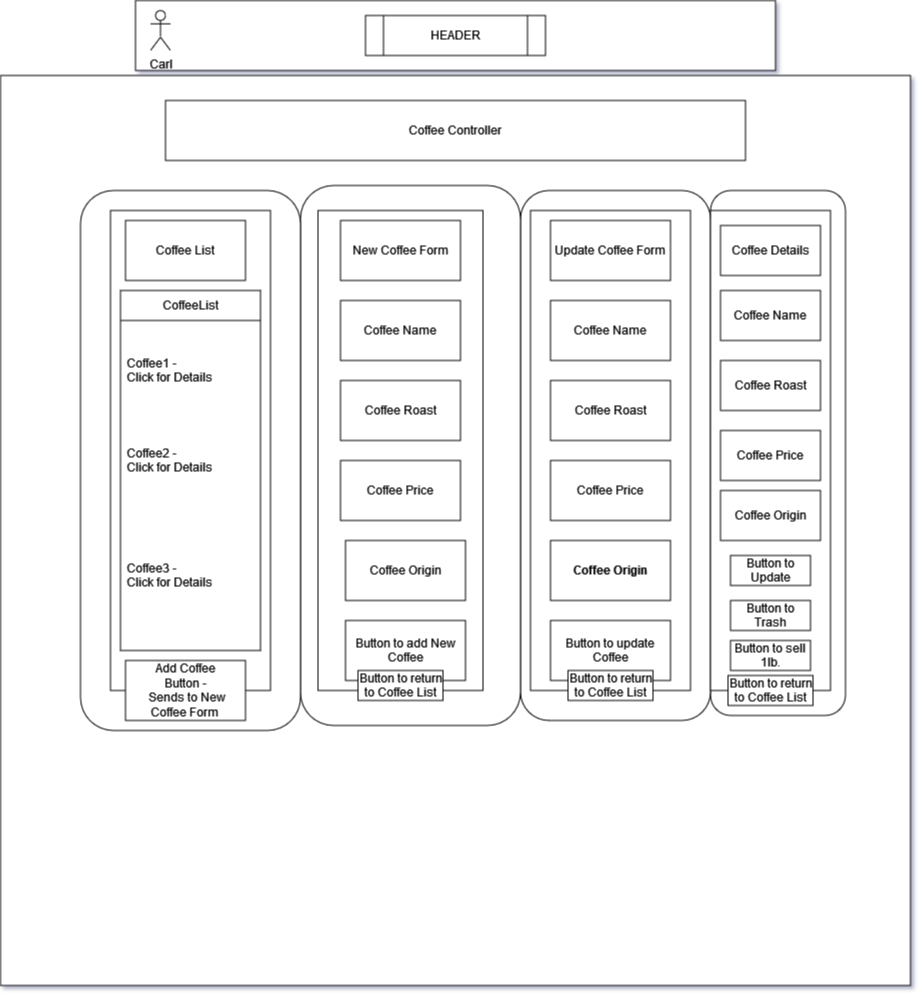

The diagram above was exported from draw.io. Its source (the exported page's mxGraphModel, read from the mxfile embedded in the PNG):
<mxGraphModel dx="1422" dy="752" grid="1" gridSize="10" guides="1" tooltips="1" connect="1" arrows="1" fold="1" page="1" pageScale="1" pageWidth="850" pageHeight="1100" math="0" shadow="0">
  <root>
    <mxCell id="0" />
    <mxCell id="1" parent="0" />
    <mxCell id="mIIeXl3Z7K6YEu9DSReI-1" value="" style="rounded=0;whiteSpace=wrap;html=1;" vertex="1" parent="1">
      <mxGeometry x="185" y="20" width="640" height="70" as="geometry" />
    </mxCell>
    <mxCell id="mIIeXl3Z7K6YEu9DSReI-2" value="HEADER" style="shape=process;whiteSpace=wrap;html=1;backgroundOutline=1;" vertex="1" parent="1">
      <mxGeometry x="415" y="35" width="180" height="40" as="geometry" />
    </mxCell>
    <mxCell id="mIIeXl3Z7K6YEu9DSReI-3" value="Carl" style="shape=umlActor;verticalLabelPosition=bottom;verticalAlign=top;html=1;outlineConnect=0;" vertex="1" parent="1">
      <mxGeometry x="200" y="30" width="20" height="40" as="geometry" />
    </mxCell>
    <mxCell id="mIIeXl3Z7K6YEu9DSReI-6" value="" style="whiteSpace=wrap;html=1;aspect=fixed;" vertex="1" parent="1">
      <mxGeometry x="50" y="95" width="910" height="910" as="geometry" />
    </mxCell>
    <mxCell id="mIIeXl3Z7K6YEu9DSReI-50" value="" style="rounded=1;whiteSpace=wrap;html=1;" vertex="1" parent="1">
      <mxGeometry x="760" y="210" width="135" height="525" as="geometry" />
    </mxCell>
    <mxCell id="mIIeXl3Z7K6YEu9DSReI-49" value="" style="rounded=1;whiteSpace=wrap;html=1;" vertex="1" parent="1">
      <mxGeometry x="570" y="210" width="190" height="530" as="geometry" />
    </mxCell>
    <mxCell id="mIIeXl3Z7K6YEu9DSReI-48" value="" style="rounded=1;whiteSpace=wrap;html=1;" vertex="1" parent="1">
      <mxGeometry x="350" y="205" width="220" height="540" as="geometry" />
    </mxCell>
    <mxCell id="mIIeXl3Z7K6YEu9DSReI-47" value="" style="rounded=1;whiteSpace=wrap;html=1;" vertex="1" parent="1">
      <mxGeometry x="130" y="210" width="220" height="540" as="geometry" />
    </mxCell>
    <mxCell id="mIIeXl3Z7K6YEu9DSReI-7" value="Coffee Controller" style="rounded=0;whiteSpace=wrap;html=1;" vertex="1" parent="1">
      <mxGeometry x="215" y="120" width="580" height="60" as="geometry" />
    </mxCell>
    <mxCell id="mIIeXl3Z7K6YEu9DSReI-8" value="" style="rounded=0;whiteSpace=wrap;html=1;" vertex="1" parent="1">
      <mxGeometry x="160" y="230" width="160" height="480" as="geometry" />
    </mxCell>
    <mxCell id="mIIeXl3Z7K6YEu9DSReI-9" value="" style="rounded=0;whiteSpace=wrap;html=1;" vertex="1" parent="1">
      <mxGeometry x="367.5" y="230" width="165" height="480" as="geometry" />
    </mxCell>
    <mxCell id="mIIeXl3Z7K6YEu9DSReI-10" value="" style="rounded=0;whiteSpace=wrap;html=1;" vertex="1" parent="1">
      <mxGeometry x="580" y="230" width="160" height="480" as="geometry" />
    </mxCell>
    <mxCell id="mIIeXl3Z7K6YEu9DSReI-12" value="Coffee List" style="rounded=0;whiteSpace=wrap;html=1;" vertex="1" parent="1">
      <mxGeometry x="175" y="240" width="120" height="60" as="geometry" />
    </mxCell>
    <mxCell id="mIIeXl3Z7K6YEu9DSReI-13" value="CoffeeList" style="swimlane;fontStyle=0;childLayout=stackLayout;horizontal=1;startSize=30;horizontalStack=0;resizeParent=1;resizeParentMax=0;resizeLast=0;collapsible=1;marginBottom=0;whiteSpace=wrap;html=1;" vertex="1" parent="1">
      <mxGeometry x="170" y="310" width="140" height="360" as="geometry" />
    </mxCell>
    <mxCell id="mIIeXl3Z7K6YEu9DSReI-14" value="&lt;div&gt;Coffee1 - &lt;br&gt;&lt;/div&gt;&lt;div&gt;&lt;div&gt;Click for Details&lt;/div&gt;&lt;/div&gt;" style="text;strokeColor=none;fillColor=none;align=left;verticalAlign=middle;spacingLeft=4;spacingRight=4;overflow=hidden;points=[[0,0.5],[1,0.5]];portConstraint=eastwest;rotatable=0;whiteSpace=wrap;html=1;" vertex="1" parent="mIIeXl3Z7K6YEu9DSReI-13">
      <mxGeometry y="30" width="140" height="100" as="geometry" />
    </mxCell>
    <mxCell id="mIIeXl3Z7K6YEu9DSReI-15" value="&lt;div&gt;Coffee2 -&lt;/div&gt;&lt;div&gt;&lt;div&gt;Click for Details&lt;/div&gt;&lt;/div&gt;" style="text;strokeColor=none;fillColor=none;align=left;verticalAlign=middle;spacingLeft=4;spacingRight=4;overflow=hidden;points=[[0,0.5],[1,0.5]];portConstraint=eastwest;rotatable=0;whiteSpace=wrap;html=1;" vertex="1" parent="mIIeXl3Z7K6YEu9DSReI-13">
      <mxGeometry y="130" width="140" height="80" as="geometry" />
    </mxCell>
    <mxCell id="mIIeXl3Z7K6YEu9DSReI-16" value="&lt;div&gt;Coffee3 - &lt;br&gt;&lt;/div&gt;&lt;div&gt;Click for Details&lt;/div&gt;" style="text;strokeColor=none;fillColor=none;align=left;verticalAlign=middle;spacingLeft=4;spacingRight=4;overflow=hidden;points=[[0,0.5],[1,0.5]];portConstraint=eastwest;rotatable=0;whiteSpace=wrap;html=1;" vertex="1" parent="mIIeXl3Z7K6YEu9DSReI-13">
      <mxGeometry y="210" width="140" height="150" as="geometry" />
    </mxCell>
    <mxCell id="mIIeXl3Z7K6YEu9DSReI-18" value="&lt;div&gt;Add Coffee&lt;/div&gt;&lt;div&gt;Button -&lt;/div&gt;&lt;div&gt;&amp;nbsp;Sends to New Coffee Form&lt;br&gt;&lt;/div&gt;" style="rounded=0;whiteSpace=wrap;html=1;" vertex="1" parent="1">
      <mxGeometry x="175" y="680" width="120" height="60" as="geometry" />
    </mxCell>
    <mxCell id="mIIeXl3Z7K6YEu9DSReI-19" value="New Coffee Form" style="rounded=0;whiteSpace=wrap;html=1;" vertex="1" parent="1">
      <mxGeometry x="390" y="240" width="120" height="60" as="geometry" />
    </mxCell>
    <mxCell id="mIIeXl3Z7K6YEu9DSReI-20" value="Update Coffee Form" style="rounded=0;whiteSpace=wrap;html=1;" vertex="1" parent="1">
      <mxGeometry x="600" y="240" width="120" height="60" as="geometry" />
    </mxCell>
    <mxCell id="mIIeXl3Z7K6YEu9DSReI-21" value="Coffee Name" style="rounded=0;whiteSpace=wrap;html=1;" vertex="1" parent="1">
      <mxGeometry x="390" y="320" width="120" height="60" as="geometry" />
    </mxCell>
    <mxCell id="mIIeXl3Z7K6YEu9DSReI-22" value="Coffee Roast" style="rounded=0;whiteSpace=wrap;html=1;" vertex="1" parent="1">
      <mxGeometry x="390" y="400" width="120" height="60" as="geometry" />
    </mxCell>
    <mxCell id="mIIeXl3Z7K6YEu9DSReI-23" value="Coffee Price" style="rounded=0;whiteSpace=wrap;html=1;" vertex="1" parent="1">
      <mxGeometry x="390" y="480" width="120" height="60" as="geometry" />
    </mxCell>
    <mxCell id="mIIeXl3Z7K6YEu9DSReI-24" value="Coffee Origin" style="rounded=0;whiteSpace=wrap;html=1;" vertex="1" parent="1">
      <mxGeometry x="395" y="560" width="120" height="60" as="geometry" />
    </mxCell>
    <mxCell id="mIIeXl3Z7K6YEu9DSReI-25" value="Button to add New Coffee" style="rounded=0;whiteSpace=wrap;html=1;" vertex="1" parent="1">
      <mxGeometry x="395" y="640" width="120" height="60" as="geometry" />
    </mxCell>
    <mxCell id="mIIeXl3Z7K6YEu9DSReI-26" value="Button to return to Coffee List" style="rounded=0;whiteSpace=wrap;html=1;" vertex="1" parent="1">
      <mxGeometry x="407.5" y="690" width="85" height="30" as="geometry" />
    </mxCell>
    <mxCell id="mIIeXl3Z7K6YEu9DSReI-31" value="" style="rounded=0;whiteSpace=wrap;html=1;" vertex="1" parent="1">
      <mxGeometry x="760" y="230" width="120" height="480" as="geometry" />
    </mxCell>
    <mxCell id="mIIeXl3Z7K6YEu9DSReI-32" value="Coffee Details" style="rounded=0;whiteSpace=wrap;html=1;" vertex="1" parent="1">
      <mxGeometry x="770" y="245" width="100" height="50" as="geometry" />
    </mxCell>
    <mxCell id="mIIeXl3Z7K6YEu9DSReI-33" value="Coffee Name" style="rounded=0;whiteSpace=wrap;html=1;" vertex="1" parent="1">
      <mxGeometry x="770" y="310" width="100" height="50" as="geometry" />
    </mxCell>
    <mxCell id="mIIeXl3Z7K6YEu9DSReI-34" value="Coffee Roast" style="rounded=0;whiteSpace=wrap;html=1;" vertex="1" parent="1">
      <mxGeometry x="770" y="380" width="100" height="50" as="geometry" />
    </mxCell>
    <mxCell id="mIIeXl3Z7K6YEu9DSReI-35" value="Coffee Price" style="rounded=0;whiteSpace=wrap;html=1;" vertex="1" parent="1">
      <mxGeometry x="770" y="450" width="100" height="50" as="geometry" />
    </mxCell>
    <mxCell id="mIIeXl3Z7K6YEu9DSReI-36" value="Coffee Origin" style="rounded=0;whiteSpace=wrap;html=1;" vertex="1" parent="1">
      <mxGeometry x="770" y="510" width="100" height="50" as="geometry" />
    </mxCell>
    <mxCell id="mIIeXl3Z7K6YEu9DSReI-37" value="Button to Update" style="rounded=0;whiteSpace=wrap;html=1;" vertex="1" parent="1">
      <mxGeometry x="780" y="575" width="80" height="30" as="geometry" />
    </mxCell>
    <mxCell id="mIIeXl3Z7K6YEu9DSReI-38" value="Button to Trash" style="rounded=0;whiteSpace=wrap;html=1;" vertex="1" parent="1">
      <mxGeometry x="780" y="620" width="80" height="30" as="geometry" />
    </mxCell>
    <mxCell id="mIIeXl3Z7K6YEu9DSReI-39" value="Button to sell 1lb." style="rounded=0;whiteSpace=wrap;html=1;" vertex="1" parent="1">
      <mxGeometry x="780" y="660" width="80" height="30" as="geometry" />
    </mxCell>
    <mxCell id="mIIeXl3Z7K6YEu9DSReI-40" value="Coffee Name" style="rounded=0;whiteSpace=wrap;html=1;" vertex="1" parent="1">
      <mxGeometry x="600" y="320" width="120" height="60" as="geometry" />
    </mxCell>
    <mxCell id="mIIeXl3Z7K6YEu9DSReI-41" value="Coffee Roast" style="rounded=0;whiteSpace=wrap;html=1;" vertex="1" parent="1">
      <mxGeometry x="600" y="400" width="120" height="60" as="geometry" />
    </mxCell>
    <mxCell id="mIIeXl3Z7K6YEu9DSReI-42" value="Coffee Price" style="rounded=0;whiteSpace=wrap;html=1;" vertex="1" parent="1">
      <mxGeometry x="600" y="480" width="120" height="60" as="geometry" />
    </mxCell>
    <mxCell id="mIIeXl3Z7K6YEu9DSReI-43" value="Coffee Origin" style="rounded=0;whiteSpace=wrap;html=1;fontStyle=1" vertex="1" parent="1">
      <mxGeometry x="600" y="560" width="120" height="60" as="geometry" />
    </mxCell>
    <mxCell id="mIIeXl3Z7K6YEu9DSReI-44" value="Button to update Coffee" style="rounded=0;whiteSpace=wrap;html=1;" vertex="1" parent="1">
      <mxGeometry x="600" y="640" width="120" height="60" as="geometry" />
    </mxCell>
    <mxCell id="mIIeXl3Z7K6YEu9DSReI-45" value="Button to return to Coffee List" style="rounded=0;whiteSpace=wrap;html=1;" vertex="1" parent="1">
      <mxGeometry x="617.5" y="690" width="85" height="30" as="geometry" />
    </mxCell>
    <mxCell id="mIIeXl3Z7K6YEu9DSReI-46" value="Button to return to Coffee List" style="rounded=0;whiteSpace=wrap;html=1;" vertex="1" parent="1">
      <mxGeometry x="777.5" y="695" width="85" height="30" as="geometry" />
    </mxCell>
  </root>
</mxGraphModel>